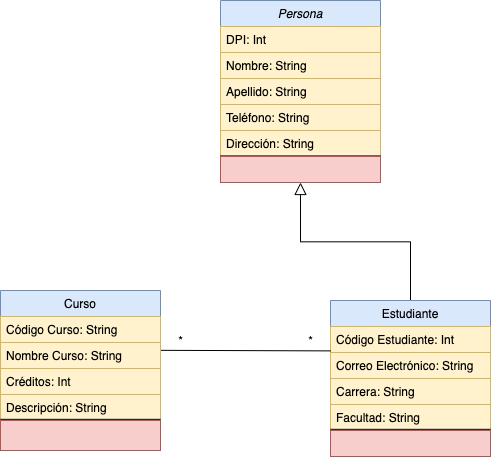

The diagram above was exported from draw.io. Its source (the exported page's mxGraphModel, read from the mxfile embedded in the PNG):
<mxGraphModel dx="679" dy="452" grid="1" gridSize="10" guides="1" tooltips="1" connect="1" arrows="1" fold="1" page="1" pageScale="1" pageWidth="827" pageHeight="1169" math="0" shadow="0">
  <root>
    <mxCell id="WIyWlLk6GJQsqaUBKTNV-0" />
    <mxCell id="WIyWlLk6GJQsqaUBKTNV-1" parent="WIyWlLk6GJQsqaUBKTNV-0" />
    <mxCell id="zkfFHV4jXpPFQw0GAbJ--16" value="" style="endArrow=block;endSize=10;endFill=0;shadow=0;strokeWidth=1;rounded=0;edgeStyle=elbowEdgeStyle;elbow=vertical;" parent="WIyWlLk6GJQsqaUBKTNV-1" source="zkfFHV4jXpPFQw0GAbJ--13" target="zkfFHV4jXpPFQw0GAbJ--0" edge="1">
      <mxGeometry width="160" relative="1" as="geometry">
        <mxPoint x="340" y="363" as="sourcePoint" />
        <mxPoint x="440" y="261" as="targetPoint" />
      </mxGeometry>
    </mxCell>
    <mxCell id="zkfFHV4jXpPFQw0GAbJ--0" value="Persona" style="swimlane;fontStyle=2;align=center;verticalAlign=top;childLayout=stackLayout;horizontal=1;startSize=26;horizontalStack=0;resizeParent=1;resizeLast=0;collapsible=1;marginBottom=0;rounded=0;shadow=0;strokeWidth=1;fillColor=#dae8fc;strokeColor=#6c8ebf;" parent="WIyWlLk6GJQsqaUBKTNV-1" vertex="1">
      <mxGeometry x="350" y="50" width="160" height="182" as="geometry">
        <mxRectangle x="230" y="140" width="160" height="26" as="alternateBounds" />
      </mxGeometry>
    </mxCell>
    <mxCell id="zkfFHV4jXpPFQw0GAbJ--1" value="DPI: Int" style="text;align=left;verticalAlign=top;spacingLeft=4;spacingRight=4;overflow=hidden;rotatable=0;points=[[0,0.5],[1,0.5]];portConstraint=eastwest;fillColor=#fff2cc;strokeColor=#d6b656;" parent="zkfFHV4jXpPFQw0GAbJ--0" vertex="1">
      <mxGeometry y="26" width="160" height="26" as="geometry" />
    </mxCell>
    <mxCell id="zkfFHV4jXpPFQw0GAbJ--2" value="Nombre: String" style="text;align=left;verticalAlign=top;spacingLeft=4;spacingRight=4;overflow=hidden;rotatable=0;points=[[0,0.5],[1,0.5]];portConstraint=eastwest;rounded=0;shadow=0;html=0;fillColor=#fff2cc;strokeColor=#d6b656;" parent="zkfFHV4jXpPFQw0GAbJ--0" vertex="1">
      <mxGeometry y="52" width="160" height="26" as="geometry" />
    </mxCell>
    <mxCell id="zkfFHV4jXpPFQw0GAbJ--3" value="Apellido: String" style="text;align=left;verticalAlign=top;spacingLeft=4;spacingRight=4;overflow=hidden;rotatable=0;points=[[0,0.5],[1,0.5]];portConstraint=eastwest;rounded=0;shadow=0;html=0;fillColor=#fff2cc;strokeColor=#d6b656;" parent="zkfFHV4jXpPFQw0GAbJ--0" vertex="1">
      <mxGeometry y="78" width="160" height="26" as="geometry" />
    </mxCell>
    <mxCell id="UECjp9lhTrR00vTFuNSv-5" value="Teléfono: String" style="text;align=left;verticalAlign=top;spacingLeft=4;spacingRight=4;overflow=hidden;rotatable=0;points=[[0,0.5],[1,0.5]];portConstraint=eastwest;rounded=0;shadow=0;html=0;fillColor=#fff2cc;strokeColor=#d6b656;" vertex="1" parent="zkfFHV4jXpPFQw0GAbJ--0">
      <mxGeometry y="104" width="160" height="26" as="geometry" />
    </mxCell>
    <mxCell id="UECjp9lhTrR00vTFuNSv-6" value="Dirección: String" style="text;align=left;verticalAlign=top;spacingLeft=4;spacingRight=4;overflow=hidden;rotatable=0;points=[[0,0.5],[1,0.5]];portConstraint=eastwest;rounded=0;shadow=0;html=0;fillColor=#fff2cc;strokeColor=#d6b656;" vertex="1" parent="zkfFHV4jXpPFQw0GAbJ--0">
      <mxGeometry y="130" width="160" height="26" as="geometry" />
    </mxCell>
    <mxCell id="UECjp9lhTrR00vTFuNSv-9" value="" style="endArrow=none;html=1;" edge="1" parent="zkfFHV4jXpPFQw0GAbJ--0">
      <mxGeometry width="50" height="50" relative="1" as="geometry">
        <mxPoint y="155.43" as="sourcePoint" />
        <mxPoint x="160" y="155.43" as="targetPoint" />
      </mxGeometry>
    </mxCell>
    <mxCell id="UECjp9lhTrR00vTFuNSv-30" value="" style="text;align=left;verticalAlign=top;spacingLeft=4;spacingRight=4;overflow=hidden;rotatable=0;points=[[0,0.5],[1,0.5]];portConstraint=eastwest;rounded=0;shadow=0;html=0;fillColor=#f8cecc;strokeColor=#b85450;" vertex="1" parent="zkfFHV4jXpPFQw0GAbJ--0">
      <mxGeometry y="156" width="160" height="26" as="geometry" />
    </mxCell>
    <mxCell id="zkfFHV4jXpPFQw0GAbJ--13" value="Estudiante" style="swimlane;fontStyle=0;align=center;verticalAlign=top;childLayout=stackLayout;horizontal=1;startSize=26;horizontalStack=0;resizeParent=1;resizeLast=0;collapsible=1;marginBottom=0;rounded=0;shadow=0;strokeWidth=1;fillColor=#dae8fc;strokeColor=#6c8ebf;" parent="WIyWlLk6GJQsqaUBKTNV-1" vertex="1">
      <mxGeometry x="460" y="350" width="160" height="156" as="geometry">
        <mxRectangle x="340" y="380" width="170" height="26" as="alternateBounds" />
      </mxGeometry>
    </mxCell>
    <mxCell id="zkfFHV4jXpPFQw0GAbJ--14" value="Código Estudiante: Int" style="text;align=left;verticalAlign=top;spacingLeft=4;spacingRight=4;overflow=hidden;rotatable=0;points=[[0,0.5],[1,0.5]];portConstraint=eastwest;fillColor=#fff2cc;strokeColor=#d6b656;" parent="zkfFHV4jXpPFQw0GAbJ--13" vertex="1">
      <mxGeometry y="26" width="160" height="26" as="geometry" />
    </mxCell>
    <mxCell id="UECjp9lhTrR00vTFuNSv-8" value="Correo Electrónico: String" style="text;align=left;verticalAlign=top;spacingLeft=4;spacingRight=4;overflow=hidden;rotatable=0;points=[[0,0.5],[1,0.5]];portConstraint=eastwest;fillColor=#fff2cc;strokeColor=#d6b656;" vertex="1" parent="zkfFHV4jXpPFQw0GAbJ--13">
      <mxGeometry y="52" width="160" height="26" as="geometry" />
    </mxCell>
    <mxCell id="UECjp9lhTrR00vTFuNSv-17" value="Carrera: String" style="text;align=left;verticalAlign=top;spacingLeft=4;spacingRight=4;overflow=hidden;rotatable=0;points=[[0,0.5],[1,0.5]];portConstraint=eastwest;fillColor=#fff2cc;strokeColor=#d6b656;" vertex="1" parent="zkfFHV4jXpPFQw0GAbJ--13">
      <mxGeometry y="78" width="160" height="26" as="geometry" />
    </mxCell>
    <mxCell id="UECjp9lhTrR00vTFuNSv-18" value="Facultad: String" style="text;align=left;verticalAlign=top;spacingLeft=4;spacingRight=4;overflow=hidden;rotatable=0;points=[[0,0.5],[1,0.5]];portConstraint=eastwest;fillColor=#fff2cc;strokeColor=#d6b656;" vertex="1" parent="zkfFHV4jXpPFQw0GAbJ--13">
      <mxGeometry y="104" width="160" height="26" as="geometry" />
    </mxCell>
    <mxCell id="UECjp9lhTrR00vTFuNSv-27" value="" style="endArrow=none;html=1;" edge="1" parent="zkfFHV4jXpPFQw0GAbJ--13">
      <mxGeometry width="50" height="50" relative="1" as="geometry">
        <mxPoint y="130" as="sourcePoint" />
        <mxPoint x="160" y="130" as="targetPoint" />
      </mxGeometry>
    </mxCell>
    <mxCell id="UECjp9lhTrR00vTFuNSv-29" value="" style="endArrow=none;html=1;" edge="1" parent="zkfFHV4jXpPFQw0GAbJ--13">
      <mxGeometry width="50" height="50" relative="1" as="geometry">
        <mxPoint x="5.684341886080802e-14" y="128.81999999999994" as="sourcePoint" />
        <mxPoint x="160" y="128.81999999999994" as="targetPoint" />
      </mxGeometry>
    </mxCell>
    <mxCell id="UECjp9lhTrR00vTFuNSv-26" value="" style="text;align=left;verticalAlign=top;spacingLeft=4;spacingRight=4;overflow=hidden;rotatable=0;points=[[0,0.5],[1,0.5]];portConstraint=eastwest;fillColor=#f8cecc;strokeColor=#b85450;" vertex="1" parent="zkfFHV4jXpPFQw0GAbJ--13">
      <mxGeometry y="130" width="160" height="26" as="geometry" />
    </mxCell>
    <mxCell id="UECjp9lhTrR00vTFuNSv-21" value="" style="endArrow=none;html=1;entryX=0;entryY=0.938;entryDx=0;entryDy=0;exitX=1.001;exitY=0.301;exitDx=0;exitDy=0;exitPerimeter=0;entryPerimeter=0;" edge="1" parent="WIyWlLk6GJQsqaUBKTNV-1" source="zkfFHV4jXpPFQw0GAbJ--8" target="zkfFHV4jXpPFQw0GAbJ--14">
      <mxGeometry width="50" height="50" relative="1" as="geometry">
        <mxPoint x="350" y="450" as="sourcePoint" />
        <mxPoint x="400" y="400" as="targetPoint" />
      </mxGeometry>
    </mxCell>
    <mxCell id="zkfFHV4jXpPFQw0GAbJ--6" value="Curso" style="swimlane;fontStyle=0;align=center;verticalAlign=top;childLayout=stackLayout;horizontal=1;startSize=26;horizontalStack=0;resizeParent=1;resizeLast=0;collapsible=1;marginBottom=0;rounded=0;shadow=0;strokeWidth=1;fillColor=#dae8fc;strokeColor=#6c8ebf;" parent="WIyWlLk6GJQsqaUBKTNV-1" vertex="1">
      <mxGeometry x="130" y="340" width="160" height="160" as="geometry">
        <mxRectangle x="130" y="380" width="160" height="26" as="alternateBounds" />
      </mxGeometry>
    </mxCell>
    <mxCell id="zkfFHV4jXpPFQw0GAbJ--7" value="Código Curso: String " style="text;align=left;verticalAlign=top;spacingLeft=4;spacingRight=4;overflow=hidden;rotatable=0;points=[[0,0.5],[1,0.5]];portConstraint=eastwest;fillColor=#fff2cc;strokeColor=#d6b656;" parent="zkfFHV4jXpPFQw0GAbJ--6" vertex="1">
      <mxGeometry y="26" width="160" height="26" as="geometry" />
    </mxCell>
    <mxCell id="zkfFHV4jXpPFQw0GAbJ--8" value="Nombre Curso: String" style="text;align=left;verticalAlign=top;spacingLeft=4;spacingRight=4;overflow=hidden;rotatable=0;points=[[0,0.5],[1,0.5]];portConstraint=eastwest;rounded=0;shadow=0;html=0;fillColor=#fff2cc;strokeColor=#d6b656;" parent="zkfFHV4jXpPFQw0GAbJ--6" vertex="1">
      <mxGeometry y="52" width="160" height="26" as="geometry" />
    </mxCell>
    <mxCell id="UECjp9lhTrR00vTFuNSv-12" value="Créditos: Int" style="text;align=left;verticalAlign=top;spacingLeft=4;spacingRight=4;overflow=hidden;rotatable=0;points=[[0,0.5],[1,0.5]];portConstraint=eastwest;rounded=0;shadow=0;html=0;fillColor=#fff2cc;strokeColor=#d6b656;" vertex="1" parent="zkfFHV4jXpPFQw0GAbJ--6">
      <mxGeometry y="78" width="160" height="26" as="geometry" />
    </mxCell>
    <mxCell id="UECjp9lhTrR00vTFuNSv-13" value="Descripción: String" style="text;align=left;verticalAlign=top;spacingLeft=4;spacingRight=4;overflow=hidden;rotatable=0;points=[[0,0.5],[1,0.5]];portConstraint=eastwest;rounded=0;shadow=0;html=0;fillColor=#fff2cc;strokeColor=#d6b656;" vertex="1" parent="zkfFHV4jXpPFQw0GAbJ--6">
      <mxGeometry y="104" width="160" height="26" as="geometry" />
    </mxCell>
    <mxCell id="UECjp9lhTrR00vTFuNSv-24" value="" style="text;align=left;verticalAlign=top;spacingLeft=4;spacingRight=4;overflow=hidden;rotatable=0;points=[[0,0.5],[1,0.5]];portConstraint=eastwest;rounded=0;shadow=0;html=0;fillColor=#f8cecc;strokeColor=#b85450;" vertex="1" parent="zkfFHV4jXpPFQw0GAbJ--6">
      <mxGeometry y="130" width="160" height="30" as="geometry" />
    </mxCell>
    <mxCell id="UECjp9lhTrR00vTFuNSv-22" value="*" style="text;html=1;align=center;verticalAlign=middle;resizable=0;points=[];autosize=1;" vertex="1" parent="WIyWlLk6GJQsqaUBKTNV-1">
      <mxGeometry x="300" y="380" width="20" height="20" as="geometry" />
    </mxCell>
    <mxCell id="UECjp9lhTrR00vTFuNSv-23" value="*" style="text;html=1;align=center;verticalAlign=middle;resizable=0;points=[];autosize=1;" vertex="1" parent="WIyWlLk6GJQsqaUBKTNV-1">
      <mxGeometry x="430" y="380" width="20" height="20" as="geometry" />
    </mxCell>
    <mxCell id="UECjp9lhTrR00vTFuNSv-28" value="" style="endArrow=none;html=1;" edge="1" parent="WIyWlLk6GJQsqaUBKTNV-1">
      <mxGeometry width="50" height="50" relative="1" as="geometry">
        <mxPoint x="130.00000000000006" y="468.81999999999994" as="sourcePoint" />
        <mxPoint x="290" y="468.81999999999994" as="targetPoint" />
      </mxGeometry>
    </mxCell>
  </root>
</mxGraphModel>